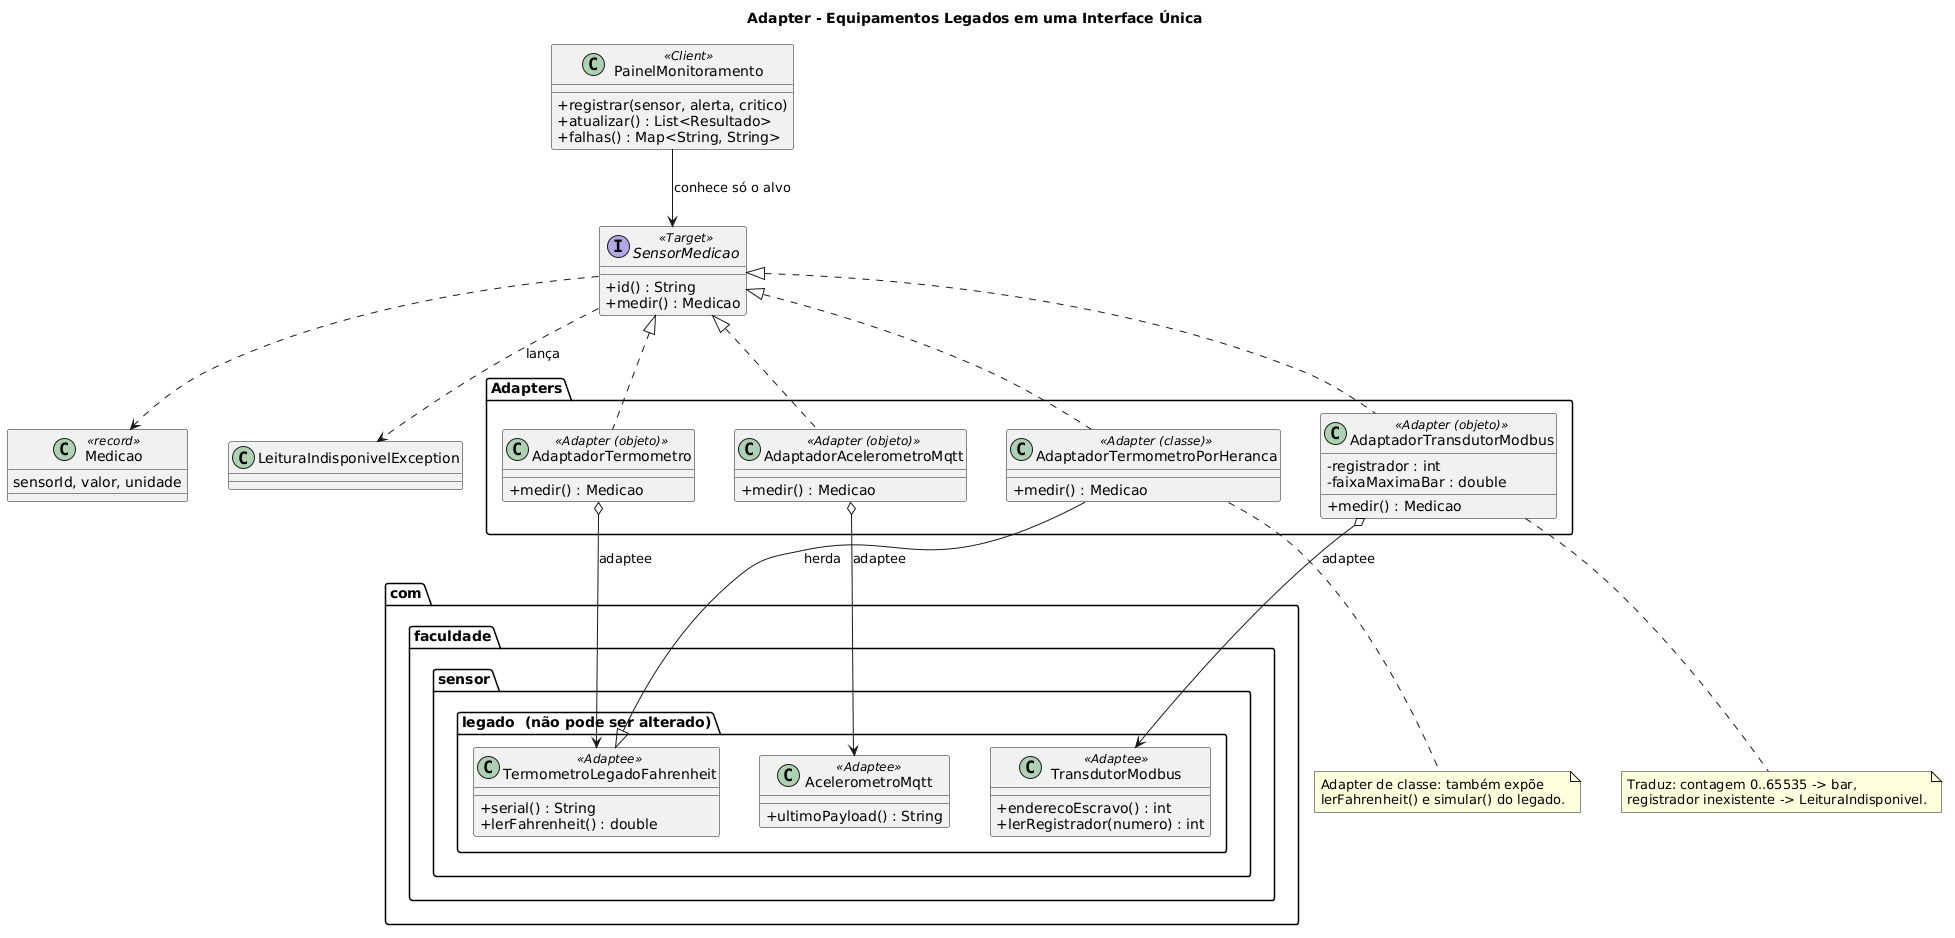

The diagram above was rendered by PlantUML. Its source (embedded in the PNG):
@startuml
title Adapter - Equipamentos Legados em uma Interface Única
skinparam classAttributeIconSize 0
skinparam shadowing false
skinparam nodesep 40
skinparam ranksep 60

class PainelMonitoramento <<Client>> {
  + registrar(sensor, alerta, critico)
  + atualizar() : List<Resultado>
  + falhas() : Map<String, String>
}

interface SensorMedicao <<Target>> {
  + id() : String
  + medir() : Medicao
}

class Medicao <<record>> {
  sensorId, valor, unidade
}

class LeituraIndisponivelException

package "Adapters" {
  class AdaptadorTermometro <<Adapter (objeto)>> {
    + medir() : Medicao
  }
  class AdaptadorTermometroPorHeranca <<Adapter (classe)>> {
    + medir() : Medicao
  }
  class AdaptadorTransdutorModbus <<Adapter (objeto)>> {
    - registrador : int
    - faixaMaximaBar : double
    + medir() : Medicao
  }
  class AdaptadorAcelerometroMqtt <<Adapter (objeto)>> {
    + medir() : Medicao
  }
}

package "com.faculdade.sensor.legado  (não pode ser alterado)" {
  class TermometroLegadoFahrenheit <<Adaptee>> {
    + serial() : String
    + lerFahrenheit() : double
  }
  class TransdutorModbus <<Adaptee>> {
    + enderecoEscravo() : int
    + lerRegistrador(numero) : int
  }
  class AcelerometroMqtt <<Adaptee>> {
    + ultimoPayload() : String
  }
}

PainelMonitoramento --> SensorMedicao : conhece só o alvo
SensorMedicao ..> Medicao
SensorMedicao ..> LeituraIndisponivelException : lança

SensorMedicao <|.. AdaptadorTermometro
SensorMedicao <|.. AdaptadorTermometroPorHeranca
SensorMedicao <|.. AdaptadorTransdutorModbus
SensorMedicao <|.. AdaptadorAcelerometroMqtt

AdaptadorTermometro o--> TermometroLegadoFahrenheit : adaptee
AdaptadorTransdutorModbus o--> TransdutorModbus : adaptee
AdaptadorAcelerometroMqtt o--> AcelerometroMqtt : adaptee
AdaptadorTermometroPorHeranca --|> TermometroLegadoFahrenheit : herda

note bottom of AdaptadorTermometroPorHeranca
  Adapter de classe: também expõe
  lerFahrenheit() e simular() do legado.
end note

note bottom of AdaptadorTransdutorModbus
  Traduz: contagem 0..65535 -> bar,
  registrador inexistente -> LeituraIndisponivel.
end note
@enduml